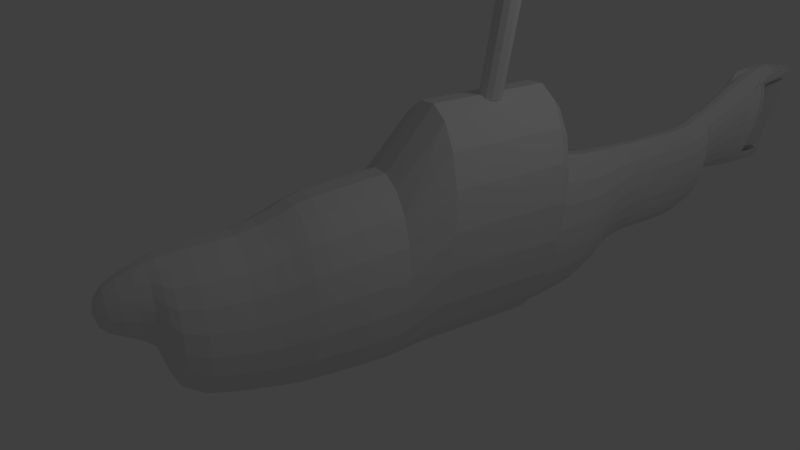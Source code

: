 # Source: YellowSubmarine.blend  (saved by Blender 2.60.0; exported with 4.5.12 LTS)
import bpy
from mathutils import Matrix  # noqa: F401  (used for matrix-valued properties, if any)

bpy.ops.wm.read_factory_settings(use_empty=True)
scene = bpy.context.scene
scene.name = 'Scene'

# ---- collections
col_collection_1 = bpy.data.collections.new('Collection 1'); scene.collection.children.link(col_collection_1)

# ---- world
world_world = bpy.data.worlds.new('World'); scene.world = world_world
world_world.color = (0.05088, 0.05088, 0.05088)
world_world.use_sun_shadow = False
world_world.sun_shadow_jitter_overblur = 0.0
world_world.cycles.sampling_method = 'MANUAL'
world_world.cycles.sample_map_resolution = 256

# ---- cameras
cam_camera = bpy.data.cameras.new('Camera')
cam_camera.clip_end = 100.0
cam_camera.lens = 35.0
cam_camera.ortho_scale = 7.314
cam_camera.dof.focus_distance = 0.0
cam_camera.dof.aperture_fstop = 128.0

# ---- lights
light_lamp = bpy.data.lights.new('Lamp', 'POINT')
light_lamp.transmission_factor = 0.0
light_lamp.cutoff_distance = 30.0
light_lamp.energy = 100.0
light_lamp.shadow_buffer_clip_start = 1.001
light_lamp.shadow_soft_size = 1.0
light_lamp.shadow_maximum_resolution = 0.006
light_lamp.use_absolute_resolution = True
light_lamp.cycles.use_multiple_importance_sampling = False

# ---- meshes
me_cylinder_001 = bpy.data.meshes.new('Cylinder.001')
me_cylinder_001.from_pydata([(0.0005163, 0.6646, -1.16), (0.3327, 0.5756, -1.16), (0.2618, 0.1517, -1.16), (0.6649, 0.0001729, -1.16), (0.5759, -0.332, -1.16), (0.152, -0.2655, -1.16), (0.0005164, -0.6642, -1.16), (-0.3317, -0.5752, -1.16), (-0.2694, -0.1556, -1.16), (-0.6639, 0.0001726, -1.16), (-0.5749, 0.3324, -1.16), (-0.1553, 0.2658, -1.16), (0.0005158, 0.6646, -0.9414), (0.3327, 0.5756, -0.9414), (0.2618, 0.1517, -0.9414), (0.6649, 0.0001729, -0.9414), (0.5759, -0.332, -0.9414), (0.152, -0.2655, -0.9414), (0.0005169, -0.6643, -0.9414), (-0.3317, -0.5752, -0.9414), (-0.2694, -0.1556, -0.9414), (-0.6639, 0.0001714, -0.9414), (-0.5749, 0.3324, -0.9414), (-0.1553, 0.2658, -0.9414), (0.0005163, 0.0001729, -1.16), (-0.1229, 0.2139, -0.8469), (-0.2132, 0.1236, -0.8469), (-0.2463, 0.0001712, -0.8469), (-0.2132, -0.1232, -0.8469), (-0.1229, -0.2135, -0.8469), (0.0005165, -0.2466, -0.8469), (0.1239, -0.2135, -0.8469), (0.2142, -0.1232, -0.8469), (0.2473, 0.0001718, -0.8469), (0.2142, 0.1236, -0.8469), (0.1239, 0.2139, -0.8469), (0.0005161, 0.2469, -0.8469), (0.0005161, 0.2469, 2.811), (0.1239, 0.2139, 2.811), (0.2142, 0.1236, 2.811), (0.2473, 0.0001721, 2.811), (0.2142, -0.1232, 2.811), (0.1239, -0.2135, 2.811), (0.0005165, -0.2466, 2.811), (-0.1229, -0.2135, 2.811), (-0.2132, -0.1232, 2.811), (-0.2463, 0.0001715, 2.811), (-0.2132, 0.1236, 2.811), (-0.1229, 0.2139, 2.811), (0.0005163, 0.0001718, 2.811)], [], [(24, 0, 1), (24, 1, 2), (24, 2, 3), (24, 3, 4), (24, 4, 5), (24, 5, 6), (24, 6, 7), (24, 7, 8), (24, 8, 9), (24, 9, 10), (24, 10, 11), (11, 0, 24), (0, 12, 13, 1), (1, 13, 14, 2), (2, 14, 15, 3), (3, 15, 16, 4), (4, 16, 17, 5), (5, 17, 18, 6), (6, 18, 19, 7), (7, 19, 20, 8), (8, 20, 21, 9), (9, 21, 22, 10), (10, 22, 23, 11), (12, 0, 11, 23), (12, 23, 25, 36), (23, 22, 26, 25), (22, 21, 27, 26), (21, 20, 28, 27), (20, 19, 29, 28), (19, 18, 30, 29), (18, 17, 31, 30), (17, 16, 32, 31), (16, 15, 33, 32), (15, 14, 34, 33), (14, 13, 35, 34), (13, 12, 36, 35), (35, 36, 37, 38), (34, 35, 38, 39), (33, 34, 39, 40), (32, 33, 40, 41), (31, 32, 41, 42), (30, 31, 42, 43), (29, 30, 43, 44), (28, 29, 44, 45), (27, 28, 45, 46), (26, 27, 46, 47), (25, 26, 47, 48), (36, 25, 48, 37), (49, 38, 37), (49, 39, 38), (49, 40, 39), (49, 41, 40), (49, 42, 41), (49, 43, 42), (49, 44, 43), (49, 45, 44), (49, 46, 45), (49, 47, 46), (49, 48, 47), (49, 37, 48)])
me_cylinder_001.use_remesh_preserve_volume = False
me_cylinder_001.use_remesh_preserve_attributes = False
me_cylinder_001.use_mirror_vertex_groups = False
me_cylinder_001.update()
me_plane = bpy.data.meshes.new('Plane')
me_plane.from_pydata([(1.728, 1.0, 0.1506), (1.728, -1.0, 0.1506), (-1.728, -1.0, 0.1506), (-1.728, 1.0, 0.1506), (-1.728, 1.0, -0.1506), (-1.728, -1.0, -0.1506), (1.728, -1.0, -0.1506), (1.728, 1.0, -0.1506)], [], [(0, 3, 2, 1), (2, 3, 4, 5), (3, 0, 7, 4), (0, 1, 6, 7), (1, 2, 5, 6), (5, 4, 7, 6)])
me_plane.use_remesh_preserve_volume = False
me_plane.use_remesh_preserve_attributes = False
me_plane.use_mirror_vertex_groups = False
me_plane.update()
me_cylinder = bpy.data.meshes.new('Cylinder')
me_cylinder.from_pydata([(0.0, 1.0, -1.0), (0.5, 0.866, -1.0), (0.866, 0.5, -1.0), (1.0, -4.371e-08, -1.0), (0.866, -0.5, -1.0), (0.5, -0.866, -1.0), (1.51e-07, -1.0, -1.0), (-0.5, -0.866, -1.0), (-0.866, -0.5, -1.0), (-1.0, -4.649e-07, -1.0), (-0.866, 0.5, -1.0), (-0.5, 0.866, -1.0), (-7.788e-07, 1.0, 1.0), (0.5, 0.866, 1.0), (0.866, 0.5, 1.0), (1.0, 1.093e-06, 1.0), (0.866, -0.5, 1.0), (0.5, -0.866, 1.0), (9.298e-07, -1.0, 1.0), (-0.5, -0.866, 1.0), (-0.866, -0.5, 1.0), (-1.0, -1.244e-06, 1.0), (-0.866, 0.5, 1.0), (-0.5, 0.866, 1.0), (0.0, 0.0, -1.0), (-0.5, 0.866, 12.15), (-0.866, 0.5, 12.15), (-1.0, -1.244e-06, 12.15), (-0.866, -0.5, 12.15), (-0.5, -0.866, 12.15), (9.298e-07, -1.0, 12.15), (0.5, -0.866, 12.15), (0.866, -0.5, 12.15), (1.0, 1.093e-06, 12.15), (0.866, 0.5, 12.15), (0.5, 0.866, 12.15), (-7.788e-07, 1.0, 12.15), (-7.788e-07, 0.7435, 15.74), (0.5, 0.6439, 15.66), (0.866, 0.3718, 15.41), (1.0, 7.925e-07, 15.08), (0.866, -0.3718, 14.74), (0.5, -0.6439, 14.5), (9.298e-07, -0.7435, 14.41), (-0.5, -0.6439, 14.5), (-0.866, -0.3718, 14.74), (-1.0, -9.448e-07, 15.08), (-0.866, 0.3718, 15.41), (-0.5, 0.6439, 15.66), (-0.5, -1.245, 17.31), (-0.866, -1.237, 16.94), (-1.0, -1.227, 16.44), (-0.866, -1.217, 15.94), (-0.5, -1.209, 15.57), (1.045e-06, -1.207, 15.44), (0.5, -1.209, 15.57), (0.866, -1.217, 15.94), (1.0, -1.227, 16.44), (0.866, -1.237, 16.94), (0.5, -1.245, 17.31), (-6.636e-07, -1.248, 17.44), (-5.033e-07, -3.021, 17.4), (0.5, -3.019, 17.27), (0.866, -3.011, 16.9), (1.0, -3.001, 16.4), (0.866, -2.991, 15.9), (0.5, -2.983, 15.54), (1.205e-06, -2.98, 15.4), (-0.5, -2.983, 15.54), (-0.866, -2.991, 15.9), (-1.0, -3.001, 16.4), (-0.866, -3.011, 16.9), (-0.5, -3.019, 17.27), (2.755e-07, -3.001, 16.4)], [], [(24, 0, 1), (24, 1, 2), (24, 2, 3), (24, 3, 4), (24, 4, 5), (24, 5, 6), (24, 6, 7), (24, 7, 8), (24, 8, 9), (24, 9, 10), (24, 10, 11), (11, 0, 24), (0, 12, 13, 1), (1, 13, 14, 2), (2, 14, 15, 3), (3, 15, 16, 4), (4, 16, 17, 5), (5, 17, 18, 6), (6, 18, 19, 7), (7, 19, 20, 8), (8, 20, 21, 9), (9, 21, 22, 10), (10, 22, 23, 11), (12, 0, 11, 23), (12, 23, 25, 36), (23, 22, 26, 25), (22, 21, 27, 26), (21, 20, 28, 27), (20, 19, 29, 28), (19, 18, 30, 29), (18, 17, 31, 30), (17, 16, 32, 31), (16, 15, 33, 32), (15, 14, 34, 33), (14, 13, 35, 34), (13, 12, 36, 35), (35, 36, 37, 38), (34, 35, 38, 39), (33, 34, 39, 40), (32, 33, 40, 41), (31, 32, 41, 42), (30, 31, 42, 43), (29, 30, 43, 44), (28, 29, 44, 45), (27, 28, 45, 46), (26, 27, 46, 47), (25, 26, 47, 48), (36, 25, 48, 37), (37, 48, 49, 60), (48, 47, 50, 49), (47, 46, 51, 50), (46, 45, 52, 51), (45, 44, 53, 52), (44, 43, 54, 53), (43, 42, 55, 54), (42, 41, 56, 55), (41, 40, 57, 56), (40, 39, 58, 57), (39, 38, 59, 58), (38, 37, 60, 59), (59, 60, 61, 62), (58, 59, 62, 63), (57, 58, 63, 64), (56, 57, 64, 65), (55, 56, 65, 66), (54, 55, 66, 67), (53, 54, 67, 68), (52, 53, 68, 69), (51, 52, 69, 70), (50, 51, 70, 71), (49, 50, 71, 72), (60, 49, 72, 61), (73, 62, 61), (73, 63, 62), (73, 64, 63), (73, 65, 64), (73, 66, 65), (73, 67, 66), (73, 68, 67), (73, 69, 68), (73, 70, 69), (73, 71, 70), (73, 72, 71), (73, 61, 72)])
me_cylinder.use_remesh_preserve_volume = False
me_cylinder.use_remesh_preserve_attributes = False
me_cylinder.use_mirror_vertex_groups = False
me_cylinder.update()
me_circle = bpy.data.meshes.new('Circle')
me_circle.from_pydata([(1.421e-10, 1.01, 0.0008034), (0.3085, 0.9614, 0.0008034), (0.5867, 0.8196, 0.0008034), (0.8076, 0.5988, 0.0008034), (0.9493, 0.3205, 0.0008034), (0.9982, 0.01209, 0.0008034), (0.9493, -0.2964, 0.0008034), (0.8076, -0.5746, 0.0008034), (0.5867, -0.7955, 0.0008034), (0.3085, -0.9373, 0.0008034), (-3.251e-07, -0.9861, 0.0008034), (-0.3085, -0.9373, 0.0008034), (-0.5867, -0.7955, 0.0008034), (-0.8076, -0.5746, 0.0008034), (-0.9493, -0.2964, 0.0008034), (-0.9982, 0.01209, 0.0008034), (-0.9493, 0.3205, 0.0008034), (-0.8076, 0.5988, 0.0008034), (-0.5867, 0.8196, 0.0008034), (-0.3085, 0.9614, 0.0008034), (-0.3085, 0.9614, 0.9974), (-0.5867, 0.8196, 0.9974), (-0.8076, 0.5988, 0.9974), (-0.9493, 0.3205, 0.9974), (-0.9982, 0.01209, 0.9974), (-0.9493, -0.2964, 0.9974), (-0.8076, -0.5746, 0.9974), (-0.5867, -0.7955, 0.9974), (-0.3085, -0.9373, 0.9974), (-3.251e-07, -0.9861, 0.9974), (0.3085, -0.9373, 0.9974), (0.5867, -0.7955, 0.9974), (0.8076, -0.5746, 0.9974), (0.9493, -0.2964, 0.9974), (0.9982, 0.01209, 0.9974), (0.9493, 0.3205, 0.9974), (0.8076, 0.5988, 0.9974), (0.5867, 0.8196, 0.9974), (0.3085, 0.9614, 0.9974), (1.421e-10, 1.01, 0.9974), (0.3085, 0.53, 1.628), (0.5867, 0.4201, 1.628), (0.8076, 0.2491, 1.628), (0.9493, 0.03349, 1.628), (0.9982, -0.2055, 1.628), (0.9493, -0.4444, 1.628), (0.8076, -0.66, 1.628), (0.5867, -0.8311, 1.628), (0.3085, -0.9409, 1.628), (-0.3085, 0.53, 1.628), (-0.5867, 0.4201, 1.628), (-0.8076, 0.2491, 1.628), (-0.9493, 0.0335, 1.628), (-0.9982, -0.2055, 1.628), (-0.9493, -0.4444, 1.628), (-0.8076, -0.66, 1.628), (-0.5867, -0.8311, 1.628), (-0.3085, -0.9409, 1.628), (-3.251e-07, -0.9788, 1.628), (1.421e-10, 0.5678, 1.628), (1.421e-10, 0.5678, 1.628), (-3.251e-07, -0.9788, 1.628), (-0.3085, -0.9409, 1.628), (-0.5867, -0.8311, 1.628), (-0.8076, -0.66, 1.628), (-0.9493, -0.4444, 1.628), (-0.9982, -0.2055, 1.628), (-0.9493, 0.0335, 1.628), (-0.8076, 0.2491, 1.628), (-0.5867, 0.4201, 1.628), (-0.3085, 0.53, 1.628), (0.3085, -0.9409, 1.628), (0.5867, -0.8311, 1.628), (0.8076, -0.66, 1.628), (0.9493, -0.4444, 1.628), (0.9982, -0.2055, 1.628), (0.9493, 0.03349, 1.628), (0.8076, 0.2491, 1.628), (0.5867, 0.4201, 1.628), (0.3085, 0.53, 1.628), (0.3085, 0.5056, 2.257), (0.5867, 0.3987, 2.257), (0.8076, 0.2324, 2.257), (0.9493, 0.02272, 2.257), (0.9982, -0.2097, 2.257), (0.9493, -0.4421, 2.257), (0.8076, -0.6517, 2.257), (0.5867, -0.8181, 2.257), (0.3085, -0.9249, 2.257), (-0.3085, 0.5056, 2.257), (-0.5867, 0.3987, 2.257), (-0.8076, 0.2324, 2.257), (-0.9493, 0.02273, 2.257), (-0.9982, -0.2097, 2.257), (-0.9493, -0.4421, 2.257), (-0.8076, -0.6517, 2.257), (-0.5867, -0.8181, 2.257), (-0.3085, -0.9249, 2.257), (-3.251e-07, -0.9617, 2.257), (1.421e-10, 0.5424, 2.257), (-2.995e-08, 0.5182, 2.75), (-3.466e-07, -0.9459, 2.75), (-0.3003, -0.9101, 2.75), (-0.5712, -0.8061, 2.75), (-0.7862, -0.6442, 2.75), (-0.9242, -0.4401, 2.75), (-0.9717, -0.2139, 2.75), (-0.9242, 0.01237, 2.75), (-0.7862, 0.2165, 2.75), (-0.5712, 0.3784, 2.75), (-0.3003, 0.4824, 2.75), (0.3003, -0.9101, 2.75), (0.5712, -0.8061, 2.75), (0.7862, -0.6442, 2.75), (0.9242, -0.4401, 2.75), (0.9717, -0.2139, 2.75), (0.9242, 0.01237, 2.75), (0.7862, 0.2165, 2.75), (0.5712, 0.3784, 2.75), (0.3003, 0.4824, 2.75), (0.2937, 0.4554, 2.984), (0.5586, 0.3537, 2.984), (0.7688, 0.1953, 2.984), (0.9038, -0.004274, 2.984), (0.9503, -0.2255, 2.984), (0.9038, -0.4468, 2.984), (0.7688, -0.6463, 2.984), (0.5586, -0.8047, 2.984), (0.2937, -0.9064, 2.984), (-0.2937, 0.4554, 2.984), (-0.5586, 0.3537, 2.984), (-0.7688, 0.1953, 2.984), (-0.9038, -0.004273, 2.984), (-0.9503, -0.2255, 2.984), (-0.9038, -0.4468, 2.984), (-0.7688, -0.6463, 2.984), (-0.5586, -0.8047, 2.984), (-0.2937, -0.9064, 2.984), (-3.593e-07, -0.9415, 2.984), (-4.964e-08, 0.4904, 2.984), (-6.834e-08, 0.4393, 3.225), (-3.635e-07, -0.9253, 3.225), (-0.2799, -0.8919, 3.225), (-0.5324, -0.795, 3.225), (-0.7327, -0.6441, 3.225), (-0.8614, -0.4538, 3.225), (-0.9057, -0.243, 3.225), (-0.8614, -0.03214, 3.225), (-0.7327, 0.1581, 3.225), (-0.5324, 0.309, 3.225), (-0.2799, 0.4059, 3.225), (0.2799, -0.8919, 3.225), (0.5324, -0.795, 3.225), (0.7327, -0.6441, 3.225), (0.8614, -0.4538, 3.225), (0.9057, -0.243, 3.225), (0.8614, -0.03214, 3.225), (0.7327, 0.1581, 3.225), (0.5324, 0.309, 3.225), (0.2799, 0.4059, 3.225), (0.2672, 0.3707, 3.459), (0.5082, 0.2782, 3.459), (0.6995, 0.1341, 3.459), (0.8223, -0.04752, 3.459), (0.8647, -0.2488, 3.459), (0.8223, -0.4501, 3.459), (0.6995, -0.6317, 3.459), (0.5082, -0.7758, 3.459), (0.2672, -0.8684, 3.459), (-0.2672, 0.3707, 3.459), (-0.5082, 0.2782, 3.459), (-0.6995, 0.1341, 3.459), (-0.8223, -0.04752, 3.459), (-0.8647, -0.2488, 3.459), (-0.8223, -0.4501, 3.459), (-0.6995, -0.6317, 3.459), (-0.5082, -0.7758, 3.459), (-0.2672, -0.8684, 3.459), (-3.669e-07, -0.9002, 3.459), (-8.515e-08, 0.4026, 3.459), (-1.122e-07, 0.3733, 3.788), (-3.8e-07, -0.8651, 3.788), (-0.254, -0.8348, 3.788), (-0.4831, -0.7468, 3.788), (-0.6649, -0.6099, 3.788), (-0.7816, -0.4372, 3.788), (-0.8219, -0.2459, 3.788), (-0.7816, -0.05457, 3.788), (-0.6649, 0.118, 3.788), (-0.4831, 0.255, 3.788), (-0.254, 0.343, 3.788), (0.254, -0.8348, 3.788), (0.4831, -0.7468, 3.788), (0.6649, -0.6099, 3.788), (0.7816, -0.4372, 3.788), (0.8219, -0.2459, 3.788), (0.7816, -0.05457, 3.788), (0.6649, 0.118, 3.788), (0.4831, 0.255, 3.788), (0.254, 0.343, 3.788), (0.2455, 0.3426, 4.073), (0.4669, 0.2576, 4.073), (0.6426, 0.1253, 4.073), (0.7554, -0.04157, 4.073), (0.7943, -0.2265, 4.073), (0.7554, -0.4114, 4.073), (0.6426, -0.5782, 4.073), (0.4669, -0.7106, 4.073), (0.2455, -0.7956, 4.073), (-0.2455, 0.3426, 4.073), (-0.4669, 0.2576, 4.073), (-0.6426, 0.1253, 4.073), (-0.7554, -0.04156, 4.073), (-0.7943, -0.2265, 4.073), (-0.7554, -0.4114, 4.073), (-0.6426, -0.5782, 4.073), (-0.4669, -0.7106, 4.073), (-0.2455, -0.7956, 4.073), (-3.69e-07, -0.8249, 4.073), (-1.102e-07, 0.3719, 4.073), (-1.065e-07, 0.3704, 4.411), (-3.531e-07, -0.77, 4.411), (-0.2339, -0.7421, 4.411), (-0.4449, -0.6611, 4.411), (-0.6123, -0.5349, 4.411), (-0.7198, -0.376, 4.411), (-0.7569, -0.1998, 4.411), (-0.7198, -0.02357, 4.411), (-0.6123, 0.1354, 4.411), (-0.4449, 0.2615, 4.411), (-0.2339, 0.3425, 4.411), (0.2339, -0.7421, 4.411), (0.4449, -0.6611, 4.411), (0.6123, -0.5349, 4.411), (0.7198, -0.376, 4.411), (0.7569, -0.1998, 4.411), (0.7198, -0.02357, 4.411), (0.6123, 0.1354, 4.411), (0.4449, 0.2615, 4.411), (0.2339, 0.3425, 4.411), (0.2074, 0.3344, 4.706), (0.3944, 0.2626, 4.706), (0.5429, 0.1508, 4.706), (0.6382, 0.009867, 4.706), (0.671, -0.1464, 4.706), (0.6382, -0.3026, 4.706), (0.5429, -0.4435, 4.706), (0.3944, -0.5554, 4.706), (0.2074, -0.6272, 4.706), (-0.2074, 0.3344, 4.706), (-0.3944, 0.2626, 4.706), (-0.5429, 0.1508, 4.706), (-0.6382, 0.009867, 4.706), (-0.671, -0.1464, 4.706), (-0.6382, -0.3026, 4.706), (-0.5429, -0.4435, 4.706), (-0.3944, -0.5554, 4.706), (-0.2074, -0.6272, 4.706), (-3.202e-07, -0.6519, 4.706), (-1.016e-07, 0.3592, 4.706), (-1.016e-07, 0.3592, 4.706), (-3.202e-07, -0.6519, 4.706), (-0.2074, -0.6272, 4.706), (-0.3944, -0.5554, 4.706), (-0.5429, -0.4435, 4.706), (-0.6382, -0.3026, 4.706), (-0.671, -0.1464, 4.706), (-0.6382, 0.009867, 4.706), (-0.5429, 0.1508, 4.706), (-0.3944, 0.2626, 4.706), (-0.2074, 0.3344, 4.706), (0.2074, -0.6272, 4.706), (0.3944, -0.5554, 4.706), (0.5429, -0.4435, 4.706), (0.6382, -0.3026, 4.706), (0.671, -0.1464, 4.706), (0.6382, 0.009867, 4.706), (0.5429, 0.1508, 4.706), (0.3944, 0.2626, 4.706), (0.2074, 0.3344, 4.706), (0.1783, 0.335, 4.817), (0.3391, 0.2733, 4.817), (0.4667, 0.1771, 4.817), (0.5487, 0.05595, 4.817), (0.5769, -0.07837, 4.817), (0.5487, -0.2127, 4.817), (0.4667, -0.3338, 4.817), (0.3391, -0.43, 4.817), (0.1783, -0.4917, 4.817), (-0.1783, 0.335, 4.817), (-0.3391, 0.2733, 4.817), (-0.4667, 0.1771, 4.817), (-0.5487, 0.05595, 4.817), (-0.5769, -0.07837, 4.817), (-0.5487, -0.2127, 4.817), (-0.4667, -0.3338, 4.817), (-0.3391, -0.43, 4.817), (-0.1783, -0.4917, 4.817), (-2.838e-07, -0.513, 4.817), (-9.583e-08, 0.3563, 4.817), (-8.162e-08, 0.3447, 4.939), (-2.174e-07, -0.2829, 4.939), (-0.1287, -0.2676, 4.939), (-0.2449, -0.223, 4.939), (-0.337, -0.1536, 4.939), (-0.3962, -0.06609, 4.939), (-0.4166, 0.0309, 4.939), (-0.3962, 0.1279, 4.939), (-0.337, 0.2154, 4.939), (-0.2449, 0.2848, 4.939), (-0.1287, 0.3294, 4.939), (0.1287, -0.2676, 4.939), (0.2449, -0.223, 4.939), (0.337, -0.1536, 4.939), (0.3962, -0.06609, 4.939), (0.4166, 0.0309, 4.939), (0.3962, 0.1279, 4.939), (0.337, 0.2154, 4.939), (0.2449, 0.2848, 4.939), (0.1287, 0.3294, 4.939), (0.1069, 0.3104, 5.113), (0.2034, 0.2734, 5.113), (0.28, 0.2157, 5.113), (0.3291, 0.143, 5.113), (0.3461, 0.06246, 5.113), (0.3291, -0.01811, 5.113), (0.28, -0.09079, 5.113), (0.2034, -0.1485, 5.113), (0.1069, -0.1855, 5.113), (-0.1069, 0.3104, 5.113), (-0.2034, 0.2734, 5.113), (-0.28, 0.2157, 5.113), (-0.3291, 0.143, 5.113), (-0.3461, 0.06246, 5.113), (-0.3291, -0.01811, 5.113), (-0.28, -0.09079, 5.113), (-0.2034, -0.1485, 5.113), (-0.1069, -0.1855, 5.113), (-1.88e-07, -0.1983, 5.113), (-7.526e-08, 0.3232, 5.113), (-6.758e-08, 0.2822, 5.313), (-1.584e-07, -0.1379, 5.313), (-0.08615, -0.1276, 5.313), (-0.1639, -0.09774, 5.313), (-0.2255, -0.05127, 5.313), (-0.2651, 0.007275, 5.313), (-0.2788, 0.07218, 5.313), (-0.2651, 0.1371, 5.313), (-0.2255, 0.1956, 5.313), (-0.1639, 0.2421, 5.313), (-0.08615, 0.2719, 5.313), (0.08615, -0.1276, 5.313), (0.1639, -0.09774, 5.313), (0.2255, -0.05127, 5.313), (0.2651, 0.007275, 5.313), (0.2788, 0.07218, 5.313), (0.2651, 0.1371, 5.313), (0.2255, 0.1956, 5.313), (0.1639, 0.2421, 5.313), (0.08615, 0.2719, 5.313), (0.06641, 0.2262, 5.472), (0.1263, 0.2032, 5.472), (0.1739, 0.1673, 5.472), (0.2044, 0.1222, 5.472), (0.2149, 0.07218, 5.472), (0.2044, 0.02215, 5.472), (0.1739, -0.02299, 5.472), (0.1263, -0.0588, 5.472), (0.06641, -0.0818, 5.472), (-0.06641, 0.2262, 5.472), (-0.1263, 0.2032, 5.472), (-0.1739, 0.1673, 5.472), (-0.2044, 0.1222, 5.472), (-0.2149, 0.07218, 5.472), (-0.2044, 0.02215, 5.472), (-0.1739, -0.02299, 5.472), (-0.1263, -0.0588, 5.472), (-0.06641, -0.0818, 5.472), (-1.338e-07, -0.08972, 5.472), (-6.381e-08, 0.2341, 5.472), (-5.516e-08, 0.1813, 5.567), (-1.024e-07, -0.03699, 5.567), (-0.04478, -0.03164, 5.567), (-0.08517, -0.01614, 5.567), (-0.1172, 0.008012, 5.567), (-0.1378, 0.03844, 5.567), (-0.1449, 0.07218, 5.567), (-0.1378, 0.1059, 5.567), (-0.1172, 0.1363, 5.567), (-0.08517, 0.1605, 5.567), (-0.04478, 0.176, 5.567), (0.04478, -0.03164, 5.567), (0.08517, -0.01614, 5.567), (0.1172, 0.008012, 5.567), (0.1378, 0.03844, 5.567), (0.1449, 0.07218, 5.567), (0.1378, 0.1059, 5.567), (0.1172, 0.1363, 5.567), (0.08517, 0.1605, 5.567), (0.04478, 0.176, 5.567), (-3.809e-08, 0.07703, 5.63), (-0.3085, 0.9614, -0.838), (-0.5867, 0.8196, -0.838), (-0.8076, 0.5988, -0.838), (-0.9493, 0.3205, -0.838), (-0.9982, 0.01209, -0.838), (-0.9493, -0.2964, -0.838), (-0.8076, -0.5746, -0.838), (-0.5867, -0.7955, -0.838), (-0.3085, -0.9373, -0.838), (-3.251e-07, -0.9861, -0.838), (0.3085, -0.9373, -0.838), (0.5867, -0.7955, -0.838), (0.8076, -0.5746, -0.838), (0.9493, -0.2964, -0.838), (0.9982, 0.01209, -0.838), (0.9493, 0.3205, -0.838), (0.8076, 0.5988, -0.838), (0.5867, 0.8196, -0.838), (0.3085, 0.9614, -0.838), (1.421e-10, 1.01, -0.838), (5.319e-09, 0.9253, -1.011), (0.2951, 0.8785, -1.011), (0.5614, 0.7428, -1.011), (0.7727, 0.5315, -1.011), (0.9084, 0.2653, -1.011), (0.9551, -0.02986, -1.011), (0.9084, -0.325, -1.011), (0.7727, -0.5913, -1.011), (0.5614, -0.8026, -1.011), (0.2951, -0.9382, -1.011), (-3.059e-07, -0.985, -1.011), (-0.2952, -0.9382, -1.011), (-0.5614, -0.8026, -1.011), (-0.7727, -0.5913, -1.011), (-0.9084, -0.325, -1.011), (-0.9551, -0.02986, -1.011), (-0.9084, 0.2653, -1.011), (-0.7727, 0.5315, -1.011), (-0.5614, 0.7428, -1.011), (-0.2951, 0.8785, -1.011), (-0.25, 0.5929, -1.102), (-0.4756, 0.478, -1.102), (-0.6546, 0.299, -1.102), (-0.7695, 0.07339, -1.102), (-0.8091, -0.1766, -1.102), (-0.7695, -0.4267, -1.102), (-0.6546, -0.6522, -1.102), (-0.4756, -0.8313, -1.102), (-0.25, -0.9462, -1.102), (-2.428e-07, -0.9858, -1.102), (0.25, -0.9462, -1.102), (0.4756, -0.8313, -1.102), (0.6546, -0.6522, -1.102), (0.7695, -0.4267, -1.102), (0.8091, -0.1766, -1.102), (0.7695, 0.07339, -1.102), (0.6546, 0.2989, -1.102), (0.4756, 0.478, -1.102), (0.25, 0.5929, -1.102), (2.084e-08, 0.6325, -1.102), (1.893e-08, 0.4119, -1.239), (0.2158, 0.3778, -1.239), (0.4105, 0.2786, -1.239), (0.565, 0.1241, -1.239), (0.6641, -0.0706, -1.239), (0.6983, -0.2864, -1.239), (0.6641, -0.5022, -1.239), (0.565, -0.6969, -1.239), (0.4105, -0.8513, -1.239), (0.2158, -0.9505, -1.239), (-2.086e-07, -0.9847, -1.239), (-0.2158, -0.9505, -1.239), (-0.4105, -0.8513, -1.239), (-0.565, -0.6969, -1.239), (-0.6641, -0.5022, -1.239), (-0.6983, -0.2864, -1.239), (-0.6641, -0.0706, -1.239), (-0.565, 0.1241, -1.239), (-0.4105, 0.2786, -1.239), (-0.2158, 0.3778, -1.239), (-0.2068, 0.3362, -1.543), (-0.3934, 0.2411, -1.543), (-0.5415, 0.09303, -1.543), (-0.6365, -0.09355, -1.543), (-0.6693, -0.3004, -1.543), (-0.6365, -0.5072, -1.543), (-0.5415, -0.6938, -1.543), (-0.3934, -0.8418, -1.543), (-0.2068, -0.9369, -1.543), (-1.974e-07, -0.9697, -1.543), (0.2068, -0.9369, -1.543), (0.3934, -0.8418, -1.543), (0.5415, -0.6938, -1.543), (0.6365, -0.5072, -1.543), (0.6693, -0.3004, -1.543), (0.6365, -0.09355, -1.543), (0.5415, 0.09303, -1.543), (0.3934, 0.2411, -1.543), (0.2068, 0.3362, -1.543), (2.072e-08, 0.3689, -1.543), (2.343e-08, 0.3432, -1.885), (0.1978, 0.3119, -1.885), (0.3762, 0.2209, -1.885), (0.5178, 0.07934, -1.885), (0.6087, -0.09909, -1.885), (0.6401, -0.2969, -1.885), (0.6087, -0.4947, -1.885), (0.5178, -0.6731, -1.885), (0.3762, -0.8147, -1.885), (0.1978, -0.9056, -1.885), (-1.851e-07, -0.9369, -1.885), (-0.1978, -0.9056, -1.885), (-0.3762, -0.8147, -1.885), (-0.5178, -0.6731, -1.885), (-0.6087, -0.4947, -1.885), (-0.6401, -0.2969, -1.885), (-0.6087, -0.09909, -1.885), (-0.5178, 0.07934, -1.885), (-0.3762, 0.2209, -1.885), (-0.1978, 0.3119, -1.885), (-0.1889, 0.2951, -2.189), (-0.3594, 0.2083, -2.189), (-0.4947, 0.07301, -2.189), (-0.5815, -0.09744, -2.189), (-0.6114, -0.2864, -2.189), (-0.5815, -0.4753, -2.189), (-0.4947, -0.6458, -2.189), (-0.3594, -0.7811, -2.189), (-0.1889, -0.8679, -2.189), (-1.734e-07, -0.8978, -2.189), (0.1889, -0.8679, -2.189), (0.3594, -0.7811, -2.189), (0.4947, -0.6458, -2.189), (0.5815, -0.4753, -2.189), (0.6114, -0.2864, -2.189), (0.5815, -0.09744, -2.189), (0.4947, 0.07301, -2.189), (0.3594, 0.2083, -2.189), (0.1889, 0.2951, -2.189), (2.58e-08, 0.3251, -2.189), (3.123e-08, 0.3167, -2.531), (0.1702, 0.2897, -2.531), (0.3237, 0.2115, -2.531), (0.4455, 0.0897, -2.531), (0.5237, -0.0638, -2.531), (0.5506, -0.234, -2.531), (0.5237, -0.4041, -2.531), (0.4455, -0.5576, -2.531), (0.3237, -0.6794, -2.531), (0.1702, -0.7576, -2.531), (-1.482e-07, -0.7846, -2.531), (-0.1702, -0.7576, -2.531), (-0.3237, -0.6794, -2.531), (-0.4455, -0.5576, -2.531), (-0.5237, -0.4041, -2.531), (-0.5506, -0.234, -2.531), (-0.5237, -0.0638, -2.531), (-0.4455, 0.0897, -2.531), (-0.3237, 0.2115, -2.531), (-0.1702, 0.2897, -2.531), (-0.1499, 0.2903, -2.728), (-0.2851, 0.2214, -2.728), (-0.3924, 0.1141, -2.728), (-0.4613, -0.02114, -2.728), (-0.4851, -0.171, -2.728), (-0.4613, -0.3209, -2.728), (-0.3924, -0.4561, -2.728), (-0.2851, -0.5634, -2.728), (-0.1499, -0.6323, -2.728), (-1.228e-07, -0.6561, -2.728), (0.1499, -0.6323, -2.728), (0.2851, -0.5634, -2.728), (0.3924, -0.4561, -2.728), (0.4613, -0.3209, -2.728), (0.4851, -0.171, -2.728), (0.4613, -0.02114, -2.728), (0.3924, 0.1141, -2.728), (0.2851, 0.2214, -2.728), (0.1499, 0.2903, -2.728), (3.524e-08, 0.314, -2.728), (3.836e-08, 0.3153, -3.009), (0.1384, 0.2934, -3.009), (0.2633, 0.2298, -3.009), (0.3624, 0.1307, -3.009), (0.426, 0.00583, -3.009), (0.4479, -0.1326, -3.009), (0.426, -0.271, -3.009), (0.3624, -0.3959, -3.009), (0.2633, -0.4949, -3.009), (0.1384, -0.5586, -3.009), (-1.076e-07, -0.5805, -3.009), (-0.1384, -0.5586, -3.009), (-0.2633, -0.4949, -3.009), (-0.3624, -0.3959, -3.009), (-0.426, -0.271, -3.009), (-0.4479, -0.1326, -3.009), (-0.426, 0.005831, -3.009), (-0.3624, 0.1307, -3.009), (-0.2633, 0.2298, -3.009), (-0.1384, 0.2934, -3.009), (-0.1328, 0.29, -3.245), (-0.2525, 0.229, -3.245), (-0.3476, 0.1339, -3.245), (-0.4086, 0.01416, -3.245), (-0.4296, -0.1186, -3.245), (-0.4086, -0.2514, -3.245), (-0.3476, -0.3711, -3.245), (-0.2525, -0.4662, -3.245), (-0.1328, -0.5272, -3.245), (-1.003e-07, -0.5482, -3.245), (0.1328, -0.5272, -3.245), (0.2525, -0.4662, -3.245), (0.3476, -0.3711, -3.245), (0.4086, -0.2514, -3.245), (0.4296, -0.1186, -3.245), (0.4086, 0.01416, -3.245), (0.3476, 0.1339, -3.245), (0.2525, 0.229, -3.245), (0.1328, 0.29, -3.245), (3.973e-08, 0.311, -3.245), (3.973e-08, 0.318, -4.065), (0.1328, 0.297, -4.065), (0.2525, 0.236, -4.065), (0.3476, 0.1409, -4.065), (0.4086, 0.02115, -4.065), (0.4296, -0.1116, -4.065), (0.4086, -0.2444, -4.065), (0.3476, -0.3641, -4.065), (0.2525, -0.4592, -4.065), (0.1328, -0.5202, -4.065), (-1.003e-07, -0.5412, -4.065), (-0.1328, -0.5202, -4.065), (-0.2525, -0.4592, -4.065), (-0.3476, -0.3641, -4.065), (-0.4086, -0.2444, -4.065), (-0.4296, -0.1116, -4.065), (-0.4086, 0.02115, -4.065), (-0.3476, 0.1409, -4.065), (-0.2525, 0.236, -4.065), (-0.1328, 0.297, -4.065), (-0.1328, 0.311, -4.331), (-0.2525, 0.2499, -4.331), (-0.3476, 0.1549, -4.331), (-0.4086, 0.03513, -4.331), (-0.4296, -0.09762, -4.331), (-0.4086, -0.2304, -4.331), (-0.3476, -0.3501, -4.331), (-0.2525, -0.4452, -4.331), (-0.1328, -0.5062, -4.331), (-1.003e-07, -0.5272, -4.331), (0.1328, -0.5062, -4.331), (0.2525, -0.4452, -4.331), (0.3476, -0.3501, -4.331), (0.4086, -0.2304, -4.331), (0.4296, -0.09762, -4.331), (0.4086, 0.03513, -4.331), (0.3476, 0.1549, -4.331), (0.2525, 0.2499, -4.331), (0.1328, 0.311, -4.331), (3.973e-08, 0.332, -4.331), (3.973e-08, 0.346, -4.514), (0.1328, 0.3249, -4.514), (0.2525, 0.2639, -4.514), (0.3476, 0.1689, -4.514), (0.4086, 0.04912, -4.514), (0.4296, -0.08364, -4.514), (0.4086, -0.2164, -4.514), (0.3476, -0.3362, -4.514), (0.2525, -0.4312, -4.514), (0.1328, -0.4922, -4.514), (-1.003e-07, -0.5133, -4.514), (-0.1328, -0.4922, -4.514), (-0.2525, -0.4312, -4.514), (-0.3476, -0.3362, -4.514), (-0.4086, -0.2164, -4.514), (-0.4296, -0.08364, -4.514), (-0.4086, 0.04912, -4.514), (-0.3476, 0.1689, -4.514), (-0.2525, 0.2639, -4.514), (-0.1328, 0.3249, -4.514), (-0.1328, 0.3599, -4.643), (-0.2525, 0.2989, -4.643), (-0.3476, 0.2038, -4.643), (-0.4086, 0.08407, -4.643), (-0.4296, -0.04868, -4.643), (-0.4086, -0.1814, -4.643), (-0.3476, -0.3012, -4.643), (-0.2525, -0.3963, -4.643), (-0.1328, -0.4573, -4.643), (-1.003e-07, -0.4783, -4.643), (0.1328, -0.4573, -4.643), (0.2525, -0.3963, -4.643), (0.3476, -0.3012, -4.643), (0.4086, -0.1814, -4.643), (0.4296, -0.04869, -4.643), (0.4086, 0.08407, -4.643), (0.3476, 0.2038, -4.643), (0.2525, 0.2989, -4.643), (0.1328, 0.3599, -4.643), (3.973e-08, 0.3809, -4.643), (3.973e-08, 0.4124, -4.734), (0.1328, 0.3914, -4.734), (0.2525, 0.3303, -4.734), (0.3476, 0.2353, -4.734), (0.4086, 0.1155, -4.734), (0.4296, -0.01722, -4.734), (0.4086, -0.15, -4.734), (0.3476, -0.2697, -4.734), (0.2525, -0.3648, -4.734), (0.1328, -0.4258, -4.734), (-1.003e-07, -0.4468, -4.734), (-0.1328, -0.4258, -4.734), (-0.2525, -0.3648, -4.734), (-0.3476, -0.2697, -4.734), (-0.4086, -0.15, -4.734), (-0.4296, -0.01722, -4.734), (-0.4086, 0.1155, -4.734), (-0.3476, 0.2353, -4.734), (-0.2525, 0.3303, -4.734), (-0.1328, 0.3914, -4.734), (-0.09957, 0.4221, -4.848), (-0.1894, 0.3763, -4.848), (-0.2607, 0.305, -4.848), (-0.3064, 0.2152, -4.848), (-0.3222, 0.1156, -4.848), (-0.3064, 0.01604, -4.848), (-0.2607, -0.07378, -4.848), (-0.1894, -0.1451, -4.848), (-0.09957, -0.1908, -4.848), (-5.476e-08, -0.2066, -4.848), (0.09957, -0.1908, -4.848), (0.1894, -0.1451, -4.848), (0.2607, -0.07378, -4.848), (0.3064, 0.01604, -4.848), (0.3222, 0.1156, -4.848), (0.3064, 0.2152, -4.848), (0.2607, 0.305, -4.848), (0.1894, 0.3763, -4.848), (0.09957, 0.4221, -4.848), (5.023e-08, 0.4378, -4.848), (5.023e-08, 0.5112, -5.061), (0.09957, 0.4955, -5.061), (0.1894, 0.4497, -5.061), (0.2607, 0.3784, -5.061), (0.3064, 0.2886, -5.061), (0.3222, 0.189, -5.061), (0.3064, 0.08945, -5.061), (0.2607, -0.0003703, -5.061), (0.1894, -0.07165, -5.061), (0.09957, -0.1174, -5.061), (-5.476e-08, -0.1332, -5.061), (-0.09957, -0.1174, -5.061), (-0.1894, -0.07165, -5.061), (-0.2607, -0.0003701, -5.061), (-0.3064, 0.08945, -5.061), (-0.3222, 0.189, -5.061), (-0.3064, 0.2886, -5.061), (-0.2607, 0.3784, -5.061), (-0.1894, 0.4497, -5.061), (-0.09957, 0.4955, -5.061), (-0.1103, 0.5705, -5.281), (-0.2098, 0.5198, -5.281), (-0.2888, 0.4408, -5.281), (-0.3395, 0.3413, -5.281), (-0.357, 0.231, -5.281), (-0.3395, 0.1207, -5.281), (-0.2888, 0.02116, -5.281), (-0.2098, -0.05782, -5.281), (-0.1103, -0.1085, -5.281), (-6.873e-08, -0.126, -5.281), (0.1103, -0.1085, -5.281), (0.2098, -0.05782, -5.281), (0.2888, 0.02115, -5.281), (0.3395, 0.1207, -5.281), (0.357, 0.231, -5.281), (0.3395, 0.3413, -5.281), (0.2888, 0.4408, -5.281), (0.2098, 0.5198, -5.281), (0.1103, 0.5705, -5.281), (4.758e-08, 0.5879, -5.281), (4.316e-08, 0.6761, -5.577), (0.1257, 0.6562, -5.577), (0.239, 0.5984, -5.577), (0.329, 0.5085, -5.577), (0.3868, 0.3951, -5.577), (0.4067, 0.2694, -5.577), (0.3868, 0.1438, -5.577), (0.329, 0.03039, -5.577), (0.239, -0.05958, -5.577), (0.1257, -0.1173, -5.577), (-8.935e-08, -0.1372, -5.577), (-0.1257, -0.1173, -5.577), (-0.239, -0.05958, -5.577), (-0.329, 0.03039, -5.577), (-0.3868, 0.1438, -5.577), (-0.4067, 0.2694, -5.577), (-0.3868, 0.3951, -5.577), (-0.329, 0.5085, -5.577), (-0.239, 0.5984, -5.577), (-0.1257, 0.6562, -5.577), (-0.1378, 0.7249, -5.836), (-0.2621, 0.6616, -5.669), (-0.3607, 0.5629, -5.669), (-0.424, 0.4387, -5.669), (-0.4458, 0.3009, -5.669), (-0.424, 0.1631, -5.669), (-0.3607, 0.03882, -5.669), (-0.2621, -0.05981, -5.669), (-0.1378, -0.1231, -5.836), (-1.033e-07, -0.145, -5.836), (0.1378, -0.1231, -5.836), (0.2621, -0.05981, -5.669), (0.3607, 0.03882, -5.669), (0.424, 0.1631, -5.669), (0.4458, 0.3009, -5.669), (0.424, 0.4387, -5.669), (0.3607, 0.5629, -5.669), (0.2621, 0.6616, -5.669), (0.1378, 0.7249, -5.836), (4.194e-08, 0.7467, -5.836), (4.069e-08, 0.7702, -6.079), (0.1418, 0.7477, -6.079), (0.2697, 0.6785, -5.701), (0.3712, 0.577, -5.701), (0.4363, 0.4491, -5.701), (0.4588, 0.3073, -5.701), (0.4363, 0.1656, -5.701), (0.3712, 0.03765, -5.701), (0.2697, -0.06384, -5.701), (0.1418, -0.125, -6.079), (-1.088e-07, -0.1474, -6.079), (-0.1418, -0.125, -6.079), (-0.2697, -0.06384, -5.701), (-0.3712, 0.03765, -5.701), (-0.4363, 0.1656, -5.701), (-0.4588, 0.3073, -5.701), (-0.4363, 0.4491, -5.701), (-0.3712, 0.577, -5.701), (-0.2697, 0.6785, -5.701), (-0.1418, 0.7477, -6.079), (-0.1397, 0.738, -6.269), (-0.2658, 0.6737, -5.724), (-0.3658, 0.5737, -5.724), (-0.4301, 0.4476, -5.724), (-0.4522, 0.3079, -5.724), (-0.4301, 0.1681, -5.724), (-0.3658, 0.04207, -5.724), (-0.2658, -0.05798, -5.724), (-0.1397, -0.1222, -6.269), (-1.063e-07, -0.1443, -6.269), (0.1397, -0.1222, -6.269), (0.2658, -0.05798, -5.724), (0.3658, 0.04207, -5.724), (0.4301, 0.1681, -5.724), (0.4522, 0.3079, -5.724), (0.4301, 0.4476, -5.724), (0.3658, 0.5737, -5.724), (0.2658, 0.6737, -5.724), (0.1397, 0.738, -6.269), (4.101e-08, 0.7601, -6.269), (4.16e-08, 0.7408, -6.398), (0.137, 0.7191, -6.398), (0.2606, 0.6723, -5.756), (0.3587, 0.5742, -5.756), (0.4217, 0.4506, -5.756), (0.4434, 0.3136, -5.756), (0.4217, 0.1766, -5.756), (0.3587, 0.05296, -5.756), (0.2606, -0.04512, -5.756), (0.137, -0.1243, -6.398), (-1.029e-07, -0.146, -6.398), (-0.137, -0.1243, -6.398), (-0.2606, -0.04512, -5.756), (-0.3587, 0.05296, -5.756), (-0.4217, 0.1766, -5.756), (-0.4434, 0.3136, -5.756), (-0.4217, 0.4506, -5.756), (-0.3587, 0.5742, -5.756), (-0.2606, 0.6723, -5.756), (-0.137, 0.7191, -6.398), (-0.137, 0.7121, -6.535), (-0.2606, 0.6794, -5.792), (-0.3587, 0.5813, -5.792), (-0.4217, 0.4577, -5.792), (-0.4434, 0.3207, -5.792), (-0.4217, 0.1837, -5.792), (-0.3587, 0.06013, -5.792), (-0.2606, -0.03795, -5.792), (-0.137, -0.1313, -6.535), (-1.029e-07, -0.153, -6.535), (0.137, -0.1313, -6.535), (0.2606, -0.03796, -5.792), (0.3587, 0.06013, -5.792), (0.4217, 0.1837, -5.792), (0.4434, 0.3207, -5.792), (0.4217, 0.4577, -5.792), (0.3587, 0.5813, -5.792), (0.2606, 0.6794, -5.792), (0.137, 0.7121, -6.535), (4.16e-08, 0.7338, -6.535), (4.566e-08, 0.7055, -6.755), (0.1218, 0.6862, -6.755), (0.2317, 0.6485, -5.849), (0.3189, 0.5613, -5.849), (0.3749, 0.4514, -5.849), (0.3942, 0.3296, -5.849), (0.3749, 0.2078, -5.849), (0.3189, 0.09789, -5.849), (0.2317, 0.01068, -5.849), (0.1218, -0.06351, -6.755), (-8.277e-08, -0.0828, -6.755), (-0.1218, -0.06351, -6.755), (-0.2317, 0.01068, -5.849), (-0.3189, 0.09789, -5.849), (-0.3749, 0.2078, -5.849), (-0.3942, 0.3296, -5.849), (-0.3749, 0.4514, -5.849), (-0.3189, 0.5613, -5.849), (-0.2317, 0.6485, -5.849), (-0.1218, 0.6862, -6.755)], [], [(0, 19, 20, 39), (19, 18, 21, 20), (17, 18, 21, 22), (17, 16, 23, 22), (16, 15, 24, 23), (15, 14, 25, 24), (13, 14, 25, 26), (12, 13, 26, 27), (12, 11, 28, 27), (10, 11, 28, 29), (10, 9, 30, 29), (9, 8, 31, 30), (7, 8, 31, 32), (6, 7, 32, 33), (6, 5, 34, 33), (4, 5, 34, 35), (4, 3, 36, 35), (3, 2, 37, 36), (1, 2, 37, 38), (0, 1, 38, 39), (39, 38, 40, 59), (38, 37, 41, 40), (36, 37, 41, 42), (35, 36, 42, 43), (35, 34, 44, 43), (33, 34, 44, 45), (33, 32, 46, 45), (32, 31, 47, 46), (30, 31, 47, 48), (29, 30, 48, 58), (29, 28, 57, 58), (27, 28, 57, 56), (27, 26, 55, 56), (26, 25, 54, 55), (24, 25, 54, 53), (23, 24, 53, 52), (22, 23, 52, 51), (22, 21, 50, 51), (20, 21, 50, 49), (39, 20, 49, 59), (59, 40, 79, 60), (58, 48, 71, 61), (58, 57, 62, 61), (56, 57, 62, 63), (56, 55, 64, 63), (55, 54, 65, 64), (53, 54, 65, 66), (52, 53, 66, 67), (51, 52, 67, 68), (51, 50, 69, 68), (49, 50, 69, 70), (59, 49, 70, 60), (48, 47, 72, 71), (46, 47, 72, 73), (45, 46, 73, 74), (45, 44, 75, 74), (43, 44, 75, 76), (43, 42, 77, 76), (42, 41, 78, 77), (40, 41, 78, 79), (79, 78, 81, 80), (77, 78, 81, 82), (76, 77, 82, 83), (76, 75, 84, 83), (74, 75, 84, 85), (74, 73, 86, 85), (73, 72, 87, 86), (71, 72, 87, 88), (60, 70, 89, 99), (70, 69, 90, 89), (68, 69, 90, 91), (68, 67, 92, 91), (67, 66, 93, 92), (66, 65, 94, 93), (64, 65, 94, 95), (63, 64, 95, 96), (63, 62, 97, 96), (61, 62, 97, 98), (61, 71, 88, 98), (60, 79, 80, 99), (99, 80, 119, 100), (98, 88, 111, 101), (98, 97, 102, 101), (96, 97, 102, 103), (96, 95, 104, 103), (95, 94, 105, 104), (93, 94, 105, 106), (92, 93, 106, 107), (91, 92, 107, 108), (91, 90, 109, 108), (89, 90, 109, 110), (99, 89, 110, 100), (88, 87, 112, 111), (86, 87, 112, 113), (85, 86, 113, 114), (85, 84, 115, 114), (83, 84, 115, 116), (83, 82, 117, 116), (82, 81, 118, 117), (80, 81, 118, 119), (119, 118, 121, 120), (117, 118, 121, 122), (116, 117, 122, 123), (116, 115, 124, 123), (114, 115, 124, 125), (114, 113, 126, 125), (113, 112, 127, 126), (111, 112, 127, 128), (100, 110, 129, 139), (110, 109, 130, 129), (108, 109, 130, 131), (108, 107, 132, 131), (107, 106, 133, 132), (106, 105, 134, 133), (104, 105, 134, 135), (103, 104, 135, 136), (103, 102, 137, 136), (101, 102, 137, 138), (101, 111, 128, 138), (100, 119, 120, 139), (139, 120, 159, 140), (138, 128, 151, 141), (138, 137, 142, 141), (136, 137, 142, 143), (136, 135, 144, 143), (135, 134, 145, 144), (133, 134, 145, 146), (132, 133, 146, 147), (131, 132, 147, 148), (131, 130, 149, 148), (129, 130, 149, 150), (139, 129, 150, 140), (128, 127, 152, 151), (126, 127, 152, 153), (125, 126, 153, 154), (125, 124, 155, 154), (123, 124, 155, 156), (123, 122, 157, 156), (122, 121, 158, 157), (120, 121, 158, 159), (159, 158, 161, 160), (157, 158, 161, 162), (156, 157, 162, 163), (156, 155, 164, 163), (154, 155, 164, 165), (154, 153, 166, 165), (153, 152, 167, 166), (151, 152, 167, 168), (140, 150, 169, 179), (150, 149, 170, 169), (148, 149, 170, 171), (148, 147, 172, 171), (147, 146, 173, 172), (146, 145, 174, 173), (144, 145, 174, 175), (143, 144, 175, 176), (143, 142, 177, 176), (141, 142, 177, 178), (141, 151, 168, 178), (140, 159, 160, 179), (179, 160, 199, 180), (178, 168, 191, 181), (178, 177, 182, 181), (176, 177, 182, 183), (176, 175, 184, 183), (175, 174, 185, 184), (173, 174, 185, 186), (172, 173, 186, 187), (171, 172, 187, 188), (171, 170, 189, 188), (169, 170, 189, 190), (179, 169, 190, 180), (168, 167, 192, 191), (166, 167, 192, 193), (165, 166, 193, 194), (165, 164, 195, 194), (163, 164, 195, 196), (163, 162, 197, 196), (162, 161, 198, 197), (160, 161, 198, 199), (199, 198, 201, 200), (197, 198, 201, 202), (196, 197, 202, 203), (196, 195, 204, 203), (194, 195, 204, 205), (194, 193, 206, 205), (193, 192, 207, 206), (191, 192, 207, 208), (180, 190, 209, 219), (190, 189, 210, 209), (188, 189, 210, 211), (188, 187, 212, 211), (187, 186, 213, 212), (186, 185, 214, 213), (184, 185, 214, 215), (183, 184, 215, 216), (183, 182, 217, 216), (181, 182, 217, 218), (181, 191, 208, 218), (180, 199, 200, 219), (219, 200, 239, 220), (218, 208, 231, 221), (218, 217, 222, 221), (216, 217, 222, 223), (216, 215, 224, 223), (215, 214, 225, 224), (213, 214, 225, 226), (212, 213, 226, 227), (211, 212, 227, 228), (211, 210, 229, 228), (209, 210, 229, 230), (219, 209, 230, 220), (208, 207, 232, 231), (206, 207, 232, 233), (205, 206, 233, 234), (205, 204, 235, 234), (203, 204, 235, 236), (203, 202, 237, 236), (202, 201, 238, 237), (200, 201, 238, 239), (239, 238, 241, 240), (237, 238, 241, 242), (236, 237, 242, 243), (236, 235, 244, 243), (234, 235, 244, 245), (234, 233, 246, 245), (233, 232, 247, 246), (231, 232, 247, 248), (220, 230, 249, 259), (230, 229, 250, 249), (228, 229, 250, 251), (228, 227, 252, 251), (227, 226, 253, 252), (226, 225, 254, 253), (224, 225, 254, 255), (223, 224, 255, 256), (223, 222, 257, 256), (221, 222, 257, 258), (221, 231, 248, 258), (220, 239, 240, 259), (259, 240, 279, 260), (258, 248, 271, 261), (258, 257, 262, 261), (256, 257, 262, 263), (256, 255, 264, 263), (255, 254, 265, 264), (253, 254, 265, 266), (252, 253, 266, 267), (251, 252, 267, 268), (251, 250, 269, 268), (249, 250, 269, 270), (259, 249, 270, 260), (248, 247, 272, 271), (246, 247, 272, 273), (245, 246, 273, 274), (245, 244, 275, 274), (243, 244, 275, 276), (243, 242, 277, 276), (242, 241, 278, 277), (240, 241, 278, 279), (279, 278, 281, 280), (277, 278, 281, 282), (276, 277, 282, 283), (276, 275, 284, 283), (274, 275, 284, 285), (274, 273, 286, 285), (273, 272, 287, 286), (271, 272, 287, 288), (260, 270, 289, 299), (270, 269, 290, 289), (268, 269, 290, 291), (268, 267, 292, 291), (267, 266, 293, 292), (266, 265, 294, 293), (264, 265, 294, 295), (263, 264, 295, 296), (263, 262, 297, 296), (261, 262, 297, 298), (261, 271, 288, 298), (260, 279, 280, 299), (299, 280, 319, 300), (298, 288, 311, 301), (298, 297, 302, 301), (296, 297, 302, 303), (296, 295, 304, 303), (295, 294, 305, 304), (293, 294, 305, 306), (292, 293, 306, 307), (291, 292, 307, 308), (291, 290, 309, 308), (289, 290, 309, 310), (299, 289, 310, 300), (288, 287, 312, 311), (286, 287, 312, 313), (285, 286, 313, 314), (285, 284, 315, 314), (283, 284, 315, 316), (283, 282, 317, 316), (282, 281, 318, 317), (280, 281, 318, 319), (319, 318, 321, 320), (317, 318, 321, 322), (316, 317, 322, 323), (316, 315, 324, 323), (314, 315, 324, 325), (314, 313, 326, 325), (313, 312, 327, 326), (311, 312, 327, 328), (300, 310, 329, 339), (310, 309, 330, 329), (308, 309, 330, 331), (308, 307, 332, 331), (307, 306, 333, 332), (306, 305, 334, 333), (304, 305, 334, 335), (303, 304, 335, 336), (303, 302, 337, 336), (301, 302, 337, 338), (301, 311, 328, 338), (300, 319, 320, 339), (339, 320, 359, 340), (338, 328, 351, 341), (338, 337, 342, 341), (336, 337, 342, 343), (336, 335, 344, 343), (335, 334, 345, 344), (333, 334, 345, 346), (332, 333, 346, 347), (331, 332, 347, 348), (331, 330, 349, 348), (329, 330, 349, 350), (339, 329, 350, 340), (328, 327, 352, 351), (326, 327, 352, 353), (325, 326, 353, 354), (325, 324, 355, 354), (323, 324, 355, 356), (323, 322, 357, 356), (322, 321, 358, 357), (320, 321, 358, 359), (359, 358, 361, 360), (357, 358, 361, 362), (356, 357, 362, 363), (356, 355, 364, 363), (354, 355, 364, 365), (354, 353, 366, 365), (353, 352, 367, 366), (351, 352, 367, 368), (340, 350, 369, 379), (350, 349, 370, 369), (348, 349, 370, 371), (348, 347, 372, 371), (347, 346, 373, 372), (346, 345, 374, 373), (344, 345, 374, 375), (343, 344, 375, 376), (343, 342, 377, 376), (341, 342, 377, 378), (341, 351, 368, 378), (340, 359, 360, 379), (379, 360, 399, 380), (378, 368, 391, 381), (378, 377, 382, 381), (376, 377, 382, 383), (376, 375, 384, 383), (375, 374, 385, 384), (373, 374, 385, 386), (372, 373, 386, 387), (371, 372, 387, 388), (371, 370, 389, 388), (369, 370, 389, 390), (379, 369, 390, 380), (368, 367, 392, 391), (366, 367, 392, 393), (365, 366, 393, 394), (365, 364, 395, 394), (363, 364, 395, 396), (363, 362, 397, 396), (362, 361, 398, 397), (360, 361, 398, 399), (399, 398, 400), (397, 398, 400), (396, 397, 400), (396, 395, 400), (394, 395, 400), (394, 393, 400), (393, 392, 400), (391, 392, 400), (380, 390, 400), (390, 389, 400), (388, 389, 400), (388, 387, 400), (387, 386, 400), (386, 385, 400), (384, 385, 400), (383, 384, 400), (383, 382, 400), (381, 382, 400), (381, 391, 400), (380, 399, 400), (19, 0, 420, 401), (18, 19, 401, 402), (18, 17, 403, 402), (16, 17, 403, 404), (15, 16, 404, 405), (14, 15, 405, 406), (14, 13, 407, 406), (13, 12, 408, 407), (11, 12, 408, 409), (11, 10, 410, 409), (9, 10, 410, 411), (8, 9, 411, 412), (8, 7, 413, 412), (7, 6, 414, 413), (5, 6, 414, 415), (5, 4, 416, 415), (3, 4, 416, 417), (2, 3, 417, 418), (2, 1, 419, 418), (1, 0, 420, 419), (419, 420, 421, 422), (418, 419, 422, 423), (418, 417, 424, 423), (417, 416, 425, 424), (415, 416, 425, 426), (415, 414, 427, 426), (413, 414, 427, 428), (412, 413, 428, 429), (412, 411, 430, 429), (411, 410, 431, 430), (409, 410, 431, 432), (409, 408, 433, 432), (407, 408, 433, 434), (406, 407, 434, 435), (406, 405, 436, 435), (405, 404, 437, 436), (404, 403, 438, 437), (402, 403, 438, 439), (402, 401, 440, 439), (401, 420, 421, 440), (440, 421, 460, 441), (439, 440, 441, 442), (439, 438, 443, 442), (437, 438, 443, 444), (436, 437, 444, 445), (435, 436, 445, 446), (435, 434, 447, 446), (434, 433, 448, 447), (432, 433, 448, 449), (432, 431, 450, 449), (430, 431, 450, 451), (429, 430, 451, 452), (429, 428, 453, 452), (428, 427, 454, 453), (426, 427, 454, 455), (426, 425, 456, 455), (424, 425, 456, 457), (423, 424, 457, 458), (423, 422, 459, 458), (422, 421, 460, 459), (459, 460, 461, 462), (458, 459, 462, 463), (458, 457, 464, 463), (457, 456, 465, 464), (455, 456, 465, 466), (455, 454, 467, 466), (453, 454, 467, 468), (452, 453, 468, 469), (452, 451, 470, 469), (451, 450, 471, 470), (449, 450, 471, 472), (449, 448, 473, 472), (447, 448, 473, 474), (446, 447, 474, 475), (446, 445, 476, 475), (445, 444, 477, 476), (444, 443, 478, 477), (442, 443, 478, 479), (442, 441, 480, 479), (441, 460, 461, 480), (480, 461, 500, 481), (479, 480, 481, 482), (479, 478, 483, 482), (477, 478, 483, 484), (476, 477, 484, 485), (475, 476, 485, 486), (475, 474, 487, 486), (474, 473, 488, 487), (472, 473, 488, 489), (472, 471, 490, 489), (470, 471, 490, 491), (469, 470, 491, 492), (469, 468, 493, 492), (468, 467, 494, 493), (466, 467, 494, 495), (466, 465, 496, 495), (464, 465, 496, 497), (463, 464, 497, 498), (463, 462, 499, 498), (462, 461, 500, 499), (499, 500, 501, 502), (498, 499, 502, 503), (498, 497, 504, 503), (497, 496, 505, 504), (495, 496, 505, 506), (495, 494, 507, 506), (493, 494, 507, 508), (492, 493, 508, 509), (492, 491, 510, 509), (491, 490, 511, 510), (489, 490, 511, 512), (489, 488, 513, 512), (487, 488, 513, 514), (486, 487, 514, 515), (486, 485, 516, 515), (485, 484, 517, 516), (484, 483, 518, 517), (482, 483, 518, 519), (482, 481, 520, 519), (481, 500, 501, 520), (520, 501, 540, 521), (519, 520, 521, 522), (519, 518, 523, 522), (517, 518, 523, 524), (516, 517, 524, 525), (515, 516, 525, 526), (515, 514, 527, 526), (514, 513, 528, 527), (512, 513, 528, 529), (512, 511, 530, 529), (510, 511, 530, 531), (509, 510, 531, 532), (509, 508, 533, 532), (508, 507, 534, 533), (506, 507, 534, 535), (506, 505, 536, 535), (504, 505, 536, 537), (503, 504, 537, 538), (503, 502, 539, 538), (502, 501, 540, 539), (539, 540, 541, 542), (538, 539, 542, 543), (538, 537, 544, 543), (537, 536, 545, 544), (535, 536, 545, 546), (535, 534, 547, 546), (533, 534, 547, 548), (532, 533, 548, 549), (532, 531, 550, 549), (531, 530, 551, 550), (529, 530, 551, 552), (529, 528, 553, 552), (527, 528, 553, 554), (526, 527, 554, 555), (526, 525, 556, 555), (525, 524, 557, 556), (524, 523, 558, 557), (522, 523, 558, 559), (522, 521, 560, 559), (521, 540, 541, 560), (560, 541, 580, 561), (559, 560, 561, 562), (559, 558, 563, 562), (557, 558, 563, 564), (556, 557, 564, 565), (555, 556, 565, 566), (555, 554, 567, 566), (554, 553, 568, 567), (552, 553, 568, 569), (552, 551, 570, 569), (550, 551, 570, 571), (549, 550, 571, 572), (549, 548, 573, 572), (548, 547, 574, 573), (546, 547, 574, 575), (546, 545, 576, 575), (544, 545, 576, 577), (543, 544, 577, 578), (543, 542, 579, 578), (542, 541, 580, 579), (579, 580, 581, 582), (578, 579, 582, 583), (578, 577, 584, 583), (577, 576, 585, 584), (575, 576, 585, 586), (575, 574, 587, 586), (573, 574, 587, 588), (572, 573, 588, 589), (572, 571, 590, 589), (571, 570, 591, 590), (569, 570, 591, 592), (569, 568, 593, 592), (567, 568, 593, 594), (566, 567, 594, 595), (566, 565, 596, 595), (565, 564, 597, 596), (564, 563, 598, 597), (562, 563, 598, 599), (562, 561, 600, 599), (561, 580, 581, 600), (600, 581, 620, 601), (599, 600, 601, 602), (599, 598, 603, 602), (597, 598, 603, 604), (596, 597, 604, 605), (595, 596, 605, 606), (595, 594, 607, 606), (594, 593, 608, 607), (592, 593, 608, 609), (592, 591, 610, 609), (590, 591, 610, 611), (589, 590, 611, 612), (589, 588, 613, 612), (588, 587, 614, 613), (586, 587, 614, 615), (586, 585, 616, 615), (584, 585, 616, 617), (583, 584, 617, 618), (583, 582, 619, 618), (582, 581, 620, 619), (619, 620, 621, 622), (618, 619, 622, 623), (618, 617, 624, 623), (617, 616, 625, 624), (615, 616, 625, 626), (615, 614, 627, 626), (613, 614, 627, 628), (612, 613, 628, 629), (612, 611, 630, 629), (611, 610, 631, 630), (609, 610, 631, 632), (609, 608, 633, 632), (607, 608, 633, 634), (606, 607, 634, 635), (606, 605, 636, 635), (605, 604, 637, 636), (604, 603, 638, 637), (602, 603, 638, 639), (602, 601, 640, 639), (601, 620, 621, 640), (640, 621, 660, 641), (639, 640, 641, 642), (639, 638, 643, 642), (637, 638, 643, 644), (636, 637, 644, 645), (635, 636, 645, 646), (635, 634, 647, 646), (634, 633, 648, 647), (632, 633, 648, 649), (632, 631, 650, 649), (630, 631, 650, 651), (629, 630, 651, 652), (629, 628, 653, 652), (628, 627, 654, 653), (626, 627, 654, 655), (626, 625, 656, 655), (624, 625, 656, 657), (623, 624, 657, 658), (623, 622, 659, 658), (622, 621, 660, 659), (659, 660, 661, 662), (658, 659, 662, 663), (658, 657, 664, 663), (657, 656, 665, 664), (655, 656, 665, 666), (655, 654, 667, 666), (653, 654, 667, 668), (652, 653, 668, 669), (652, 651, 670, 669), (651, 650, 671, 670), (649, 650, 671, 672), (649, 648, 673, 672), (647, 648, 673, 674), (646, 647, 674, 675), (646, 645, 676, 675), (645, 644, 677, 676), (644, 643, 678, 677), (642, 643, 678, 679), (642, 641, 680, 679), (641, 660, 661, 680), (680, 661, 700, 681), (679, 680, 681, 682), (679, 678, 683, 682), (677, 678, 683, 684), (676, 677, 684, 685), (675, 676, 685, 686), (675, 674, 687, 686), (674, 673, 688, 687), (672, 673, 688, 689), (672, 671, 690, 689), (670, 671, 690, 691), (669, 670, 691, 692), (669, 668, 693, 692), (668, 667, 694, 693), (666, 667, 694, 695), (666, 665, 696, 695), (664, 665, 696, 697), (663, 664, 697, 698), (663, 662, 699, 698), (662, 661, 700, 699), (699, 700, 701, 702), (698, 699, 702, 703), (698, 697, 704, 703), (697, 696, 705, 704), (695, 696, 705, 706), (695, 694, 707, 706), (693, 694, 707, 708), (692, 693, 708, 709), (692, 691, 710, 709), (691, 690, 711, 710), (689, 690, 711, 712), (689, 688, 713, 712), (687, 688, 713, 714), (686, 687, 714, 715), (686, 685, 716, 715), (685, 684, 717, 716), (684, 683, 718, 717), (682, 683, 718, 719), (682, 681, 720, 719), (681, 700, 701, 720), (720, 701, 740, 721), (719, 720, 721, 722), (719, 718, 723, 722), (717, 718, 723, 724), (716, 717, 724, 725), (715, 716, 725, 726), (715, 714, 727, 726), (714, 713, 728, 727), (712, 713, 728, 729), (712, 711, 730, 729), (710, 711, 730, 731), (709, 710, 731, 732), (709, 708, 733, 732), (708, 707, 734, 733), (706, 707, 734, 735), (706, 705, 736, 735), (704, 705, 736, 737), (703, 704, 737, 738), (703, 702, 739, 738), (702, 701, 740, 739), (739, 740, 741, 742), (738, 739, 742, 743), (738, 737, 744, 743), (737, 736, 745, 744), (735, 736, 745, 746), (735, 734, 747, 746), (733, 734, 747, 748), (732, 733, 748, 749), (732, 731, 750, 749), (731, 730, 751, 750), (729, 730, 751, 752), (729, 728, 753, 752), (727, 728, 753, 754), (726, 727, 754, 755), (726, 725, 756, 755), (725, 724, 757, 756), (724, 723, 758, 757), (722, 723, 758, 759), (722, 721, 760, 759), (721, 740, 741, 760), (760, 741, 780, 761), (759, 760, 761, 762), (759, 758, 763, 762), (757, 758, 763, 764), (756, 757, 764, 765), (755, 756, 765, 766), (755, 754, 767, 766), (754, 753, 768, 767), (752, 753, 768, 769), (752, 751, 770, 769), (750, 751, 770, 771), (749, 750, 771, 772), (749, 748, 773, 772), (748, 747, 774, 773), (746, 747, 774, 775), (746, 745, 776, 775), (744, 745, 776, 777), (743, 744, 777, 778), (743, 742, 779, 778), (742, 741, 780, 779), (779, 780, 781, 782), (778, 779, 782, 783), (778, 777, 784, 783), (777, 776, 785, 784), (775, 776, 785, 786), (775, 774, 787, 786), (773, 774, 787, 788), (772, 773, 788, 789), (772, 771, 790, 789), (771, 770, 791, 790), (769, 770, 791, 792), (769, 768, 793, 792), (767, 768, 793, 794), (766, 767, 794, 795), (766, 765, 796, 795), (765, 764, 797, 796), (764, 763, 798, 797), (762, 763, 798, 799), (762, 761, 800, 799), (761, 780, 781, 800), (800, 781, 820, 801), (799, 800, 801, 802), (799, 798, 803, 802), (797, 798, 803, 804), (796, 797, 804, 805), (795, 796, 805, 806), (795, 794, 807, 806), (794, 793, 808, 807), (792, 793, 808, 809), (792, 791, 810, 809), (790, 791, 810, 811), (789, 790, 811, 812), (789, 788, 813, 812), (788, 787, 814, 813), (786, 787, 814, 815), (786, 785, 816, 815), (784, 785, 816, 817), (783, 784, 817, 818), (783, 782, 819, 818), (782, 781, 820, 819), (819, 820, 821, 822), (818, 819, 822, 823), (818, 817, 824, 823), (817, 816, 825, 824), (815, 816, 825, 826), (815, 814, 827, 826), (813, 814, 827, 828), (812, 813, 828, 829), (812, 811, 830, 829), (811, 810, 831, 830), (809, 810, 831, 832), (809, 808, 833, 832), (807, 808, 833, 834), (806, 807, 834, 835), (806, 805, 836, 835), (805, 804, 837, 836), (804, 803, 838, 837), (802, 803, 838, 839), (802, 801, 840, 839), (801, 820, 821, 840), (840, 821, 860, 841), (839, 840, 841, 842), (839, 838, 843, 842), (837, 838, 843, 844), (836, 837, 844, 845), (835, 836, 845, 846), (835, 834, 847, 846), (834, 833, 848, 847), (832, 833, 848, 849), (832, 831, 850, 849), (830, 831, 850, 851), (829, 830, 851, 852), (829, 828, 853, 852), (828, 827, 854, 853), (826, 827, 854, 855), (826, 825, 856, 855), (824, 825, 856, 857), (823, 824, 857, 858), (823, 822, 859, 858), (822, 821, 860, 859), (859, 860, 861, 862), (858, 859, 862, 863), (858, 857, 864, 863), (857, 856, 865, 864), (855, 856, 865, 866), (855, 854, 867, 866), (853, 854, 867, 868), (852, 853, 868, 869), (852, 851, 870, 869), (851, 850, 871, 870), (849, 850, 871, 872), (849, 848, 873, 872), (847, 848, 873, 874), (846, 847, 874, 875), (846, 845, 876, 875), (845, 844, 877, 876), (844, 843, 878, 877), (842, 843, 878, 879), (842, 841, 880, 879), (841, 860, 861, 880), (880, 861, 900, 881), (879, 880, 881, 882), (879, 878, 883, 882), (877, 878, 883, 884), (876, 877, 884, 885), (875, 876, 885, 886), (875, 874, 887, 886), (874, 873, 888, 887), (872, 873, 888, 889), (872, 871, 890, 889), (870, 871, 890, 891), (869, 870, 891, 892), (869, 868, 893, 892), (868, 867, 894, 893), (866, 867, 894, 895), (866, 865, 896, 895), (864, 865, 896, 897), (863, 864, 897, 898), (863, 862, 899, 898), (862, 861, 900, 899), (899, 900, 901, 902), (898, 899, 902, 903), (898, 897, 904, 903), (897, 896, 905, 904), (895, 896, 905, 906), (895, 894, 907, 906), (893, 894, 907, 908), (892, 893, 908, 909), (892, 891, 910, 909), (891, 890, 911, 910), (889, 890, 911, 912), (889, 888, 913, 912), (887, 888, 913, 914), (886, 887, 914, 915), (886, 885, 916, 915), (885, 884, 917, 916), (884, 883, 918, 917), (882, 883, 918, 919), (882, 881, 920, 919), (881, 900, 901, 920)])
me_circle.use_remesh_preserve_volume = False
me_circle.use_remesh_preserve_attributes = False
me_circle.use_mirror_vertex_groups = False
me_circle.update()

# ---- objects
ob_cylinder = bpy.data.objects.new('Cylinder', me_cylinder_001)
ob_leme = bpy.data.objects.new('Leme', me_plane)
ob_periscopio = bpy.data.objects.new('Periscopio', me_cylinder)
ob_submarino = bpy.data.objects.new('Submarino', me_circle)
ob_lamp = bpy.data.objects.new('Lamp', light_lamp)
ob_camera = bpy.data.objects.new('Camera', cam_camera)

# ---- transforms, parenting, visibility, modifiers, constraints
ob_cylinder.location = (-2.045, 7.406, -3.027)
ob_cylinder.rotation_euler = (1.571, 0.0, 0.0)
ob_cylinder.scale = (0.342, 0.342, 0.342)
ob_cylinder.lineart.crease_threshold = 0.0
ob_leme.location = (0.0564, 6.122, -1.095)
ob_leme.rotation_euler = (0.0, 1.571, 0.0)
ob_leme.scale = (0.381, 0.381, 0.381)
ob_leme.lineart.crease_threshold = 0.0
ob_periscopio.location = (1.138e-08, -0.2078, 0.5681)
ob_periscopio.scale = (0.1684, 0.1684, 0.1684)
ob_periscopio.lineart.crease_threshold = 0.0
ob_submarino.location = (0.0, -0.1445, -1.755)
ob_submarino.rotation_euler = (1.571, 0.0, 0.0)
ob_submarino.scale = (1.0, 2.173, 1.0)
ob_submarino.lineart.crease_threshold = 0.0
ob_lamp.location = (4.076, 1.005, 5.904)
ob_lamp.rotation_euler = (0.6503, 0.05522, 1.866)
ob_lamp.lock_rotations_4d = False
ob_lamp.empty_display_type = 'ARROWS'
ob_lamp.color = (0.0, 0.0, 0.0, 0.0)
ob_lamp.lineart.crease_threshold = 0.0
ob_camera.location = (7.481, -6.508, 5.344)
ob_camera.rotation_euler = (0.9184, -0.09993, 1.051)
ob_camera.lock_rotations_4d = False
ob_camera.empty_display_type = 'ARROWS'
ob_camera.color = (0.0, 0.0, 0.0, 0.0)
ob_camera.display_type = 'WIRE'
ob_camera.lineart.crease_threshold = 0.0

# ---- collection membership
col_collection_1.objects.link(ob_cylinder)
col_collection_1.objects.link(ob_leme)
col_collection_1.objects.link(ob_periscopio)
col_collection_1.objects.link(ob_submarino)
col_collection_1.objects.link(ob_lamp)
col_collection_1.objects.link(ob_camera)

# ---- scene / render settings (as saved in the file)
scene.camera = ob_camera
scene.frame_start = 1; scene.frame_end = 119; scene.frame_set(0)
scene.render.engine = 'BLENDER_EEVEE_NEXT'
scene.render.image_settings.color_mode = 'RGB'
scene.render.image_settings.compression = 90
scene.render.resolution_percentage = 50
scene.render.dither_intensity = 0.0
scene.render.bake_margin = 2
scene.render.bake_bias = 0.0
scene.cycles.use_denoising = False
scene.cycles.samples = 10
scene.cycles.sampling_pattern = 'TABULATED_SOBOL'
scene.cycles.light_sampling_threshold = 0.0
scene.cycles.use_adaptive_sampling = False
scene.cycles.use_light_tree = False
scene.cycles.blur_glossy = 0.0
scene.cycles.volume_bounces = 1
scene.cycles.pixel_filter_type = 'GAUSSIAN'
scene.cycles.sample_clamp_indirect = 0.0
scene.view_settings.view_transform = 'Standard'
bpy.context.view_layer.update()
